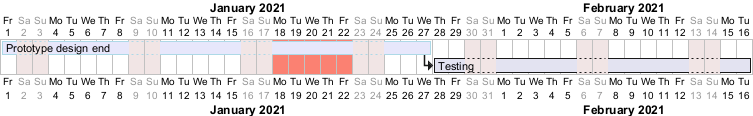

The diagram above was rendered by PlantUML. Its source (embedded in the PNG):
@startgantt
saturday are closed
sunday are closed

Project starts 2021-01-01
[Prototype design end] as [TASK1] requires 19 days
[TASK1] is colored in Lavender/LightBlue
[Testing] requires 14 days
[TASK1]->[Testing]

2021-01-18 to 2021-01-22 are colored in salmon 
@endgantt